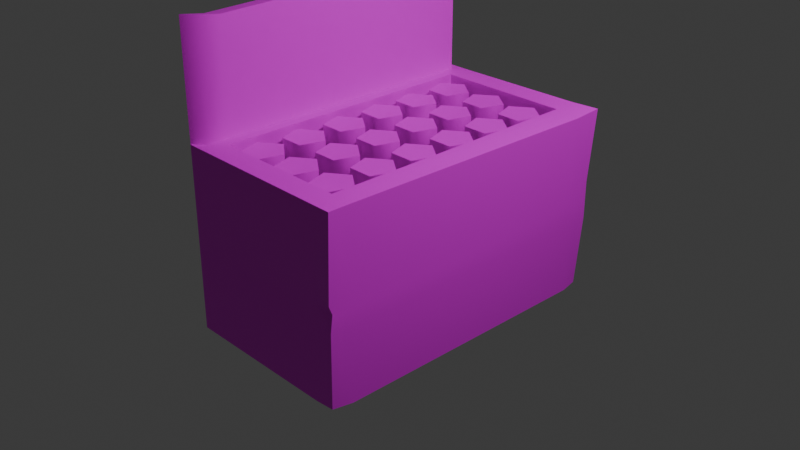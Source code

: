 # Source: Pistol_Ammo_Box.blend  (saved by Blender 4.1.24; exported with 4.5.12 LTS)
import bpy
from mathutils import Matrix  # noqa: F401  (used for matrix-valued properties, if any)

bpy.ops.wm.read_factory_settings(use_empty=True)
scene = bpy.context.scene
scene.name = 'Scene'

# ---- collections
col_collection = bpy.data.collections.new('Collection'); scene.collection.children.link(col_collection)

# ---- images (referenced by path relative to the original .blend; pixels are not part of the script)
import os
ASSET_DIR = os.environ.get("B2B_ASSET_DIR", "")  # directory of the original .blend (textures are referenced by path, not embedded)
HERE = os.path.dirname(os.path.abspath(__file__))  # packed textures are extracted next to this script under _unpacked/

def load_image(name, relpath, width, height, colorspace="sRGB"):
    """Load a texture the original file referenced (path relative to the .blend, or extracted next to this script)."""
    p = next((c for c in (os.path.join(HERE, relpath), os.path.join(ASSET_DIR, relpath)) if relpath and os.path.exists(c)), "")
    if p:
        img = bpy.data.images.load(p, check_existing=True)
        img.name = name
    else:  # same state as the original file: an image datablock whose file is absent (Cycles renders it pink)
        img = bpy.data.images.new(name, width, height)
        img.source = "FILE"
        img.filepath = "//" + (relpath or name)
    img.colorspace_settings.name = colorspace
    return img
img_pistol_bullet_box_png = load_image('Pistol Bullet Box.png', 'Pistol Bullet Box.png', 1024, 1024, 'sRGB')

# ---- materials (node trees are filled in below, after node groups)
mat_material = bpy.data.materials.new('Material')
mat_material.alpha_threshold = 0.0
mat_material.use_transparent_shadow = False
mat_material.roughness = 0.5
mat_material.line_color = (0.0, 0.0, 0.0, 1.0)

# ---- material node trees
mat_material.use_nodes = True; mat_material.node_tree.nodes.clear()
_N = mat_material.node_tree.nodes; _L = mat_material.node_tree.links
n0 = _N.new('ShaderNodeOutputMaterial'); n0.name = 'Material Output'; n0.location = (300, 300)
n1 = _N.new('ShaderNodeBsdfPrincipled'); n1.name = 'Principled BSDF'; n1.location = (10, 300)
n1.inputs[3].default_value = 1.45
n2 = _N.new('ShaderNodeTexImage'); n2.name = 'Image Texture'; n2.location = (-280, 280)
n2.image = img_pistol_bullet_box_png
_L.new(n1.outputs[0], n0.inputs[0])
_L.new(n2.outputs[0], n1.inputs[0])
n0.is_active_output = True

# ---- world
world_world = bpy.data.worlds.new('World'); scene.world = world_world
world_world.use_nodes = True; world_world.node_tree.nodes.clear()
_N = world_world.node_tree.nodes; _L = world_world.node_tree.links
n0 = _N.new('ShaderNodeOutputWorld'); n0.name = 'World Output'; n0.location = (300, 300)
n1 = _N.new('ShaderNodeBackground'); n1.name = 'Background'; n1.location = (10, 300)
n1.inputs[0].default_value = (0.05088, 0.05088, 0.05088, 1.0)
_L.new(n1.outputs[0], n0.inputs[0])
n0.is_active_output = True
world_world.color = (0.05088, 0.05088, 0.05088)
world_world.use_sun_shadow = False
world_world.sun_shadow_jitter_overblur = 0.0

# ---- cameras
cam_camera = bpy.data.cameras.new('Camera')
cam_camera.clip_end = 100.0
cam_camera.ortho_scale = 7.314

# ---- lights
light_light = bpy.data.lights.new('Light', 'POINT')
light_light.transmission_factor = 0.0
light_light.energy = 1000.0
light_light.shadow_soft_size = 0.1
light_light.shadow_maximum_resolution = 0.006
light_light.use_absolute_resolution = True

# ---- meshes
me_cube = bpy.data.meshes.new('Cube')
me_cube.from_pydata([(0.7445, 1.484, 1.0), (0.9544, 1.707, -1.0), (0.7445, -1.484, 1.0), (0.9525, -1.723, -1.0), (-0.7445, 1.484, 1.0), (-0.9631, 1.771, -1.0), (-0.7445, -1.484, 1.0), (-1.0, -1.739, -1.0), (1.0, -1.739, 1.0), (-1.0, -1.739, 1.0), (1.035, 1.783, 1.007), (-1.0, 1.739, 1.0), (0.7445, -1.484, 0.3784), (-0.7445, -1.484, 0.3784), (0.7445, 1.484, 0.3784), (-0.7445, 1.484, 0.3784), (0.8844, -1.634, 1.0), (-0.8844, -1.634, 1.0), (0.8897, 1.615, 0.991), (-0.8844, 1.634, 1.0), (-1.0, -1.739, 2.246), (-1.0, 1.739, 2.246), (-0.8844, -1.634, 2.246), (-0.8844, 1.634, 2.246), (1.0, 1.739, 0.2043), (1.0, 1.739, 0.0), (1.0, 1.739, -0.2107), (-1.0, -1.739, -0.2107), (-1.0, -1.739, 0.0), (-1.0, -1.739, 0.2043), (0.9837, -1.753, 0.09953), (0.9613, -1.697, -0.01227), (0.9943, -1.748, -0.1715), (-1.037, 1.734, 0.09391), (-0.961, 1.723, 0.000589), (-1.0, 1.739, -0.1676), (0.7529, 1.739, -1.0), (-0.7099, 1.739, -1.0), (0.7529, -1.739, 1.0), (-0.7099, -1.739, 1.0), (-0.7099, -1.739, -1.0), (0.7529, -1.739, -1.0), (-0.7099, 1.739, 1.0), (0.7417, 1.73, 1.016), (0.5605, -1.484, 1.0), (-0.5285, -1.484, 1.0), (-0.5285, 1.484, 1.0), (0.5605, 1.484, 1.0), (0.5605, -1.484, 0.3784), (-0.5285, -1.484, 0.3784), (-0.5285, 1.484, 0.3784), (0.5605, 1.484, 0.3784), (0.6659, 1.634, 1.0), (-0.6278, 1.634, 1.0), (-0.6278, -1.634, 1.0), (0.6659, -1.634, 1.0), (-0.7099, 1.739, -0.2107), (0.7529, 1.739, -0.2107), (-0.7099, 1.739, 0.0), (0.7529, 1.739, 0.0), (-0.7099, 1.739, 0.2043), (0.7529, 1.739, 0.2043), (0.7548, -1.732, -0.2072), (-0.7099, -1.739, -0.2107), (0.7631, -1.707, 0.01429), (-0.7099, -1.739, 0.0), (0.7529, -1.739, 0.2043), (-0.7099, -1.739, 0.2043), (-0.9658, 1.471, -1.0), (-1.0, -1.515, -1.0), (1.009, 1.498, 0.97), (1.0, -1.515, 1.0), (-1.0, -1.515, 1.0), (-1.0, 1.494, 1.0), (1.0, -1.515, -1.0), (1.0, 1.494, -1.0), (0.7445, 1.274, 1.0), (0.7445, -1.292, 1.0), (-0.7445, -1.292, 1.0), (-0.7445, 1.274, 1.0), (0.7445, 1.274, 0.3784), (0.7445, -1.292, 0.3784), (-0.7445, -1.292, 0.3784), (-0.7445, 1.274, 0.3784), (-0.8844, 1.403, 1.0), (-0.8844, -1.423, 1.0), (0.8844, -1.423, 1.0), (0.8844, 1.403, 1.0), (-0.9697, -1.497, 2.214), (-1.0, 1.494, 2.262), (-0.8844, 1.403, 2.262), (-0.8541, -1.405, 2.214), (1.0, 1.494, -0.2107), (0.9903, -1.518, -0.2174), (1.0, 1.494, 0.0), (1.0, -1.515, 0.0), (1.0, 1.494, 0.2043), (0.9643, -1.491, 0.2037), (-1.0, -1.515, -0.2107), (-1.0, 1.494, -0.2107), (-1.0, -1.515, 0.0), (-1.0, 1.494, 0.0), (-1.0, -1.515, 0.2043), (-1.0, 1.494, 0.2043), (0.5605, 1.274, 0.3784), (0.5605, -1.292, 0.3784), (-0.5285, 1.274, 0.3784), (-0.5285, -1.292, 0.3784), (-0.7099, 1.494, -1.0), (-0.7099, -1.515, -1.0), (0.7529, 1.494, -1.0), (0.7529, -1.515, -1.0), (-0.5019, 1.443, 0.3529), (-0.2882, 1.288, 0.3529), (-0.3698, 1.036, 0.3529), (-0.6339, 1.036, 0.3529), (-0.7155, 1.288, 0.3529), (-0.005709, 1.443, 0.3529), (0.2079, 1.288, 0.3529), (0.1263, 1.036, 0.3529), (-0.1377, 1.036, 0.3529), (-0.2193, 1.288, 0.3529), (0.4892, 1.443, 0.3529), (0.7029, 1.288, 0.3529), (0.6213, 1.036, 0.3529), (0.3572, 1.036, 0.3529), (0.2756, 1.288, 0.3529), (-0.5019, 0.9556, 0.3529), (-0.2882, 0.8004, 0.3529), (-0.3698, 0.5492, 0.3529), (-0.6339, 0.5492, 0.3529), (-0.7155, 0.8004, 0.3529), (-0.005709, 0.9556, 0.3529), (0.2079, 0.8004, 0.3529), (0.1263, 0.5492, 0.3529), (-0.1377, 0.5492, 0.3529), (-0.2193, 0.8004, 0.3529), (0.4892, 0.9556, 0.3529), (0.7029, 0.8004, 0.3529), (0.6213, 0.5492, 0.3529), (0.3572, 0.5492, 0.3529), (0.2756, 0.8004, 0.3529), (-0.5019, 0.4731, 0.3529), (-0.2882, 0.3179, 0.3529), (-0.3698, 0.06672, 0.3529), (-0.6339, 0.06672, 0.3529), (-0.7155, 0.3179, 0.3529), (-0.005709, 0.4731, 0.3529), (0.2079, 0.3179, 0.3529), (0.1263, 0.06672, 0.3529), (-0.1377, 0.06672, 0.3529), (-0.2193, 0.3179, 0.3529), (0.4892, 0.4731, 0.3529), (0.7029, 0.3179, 0.3529), (0.6213, 0.06672, 0.3529), (0.3572, 0.06672, 0.3529), (0.2756, 0.3179, 0.3529), (-0.5019, -0.02981, 0.3529), (-0.2882, -0.185, 0.3529), (-0.3698, -0.4362, 0.3529), (-0.6339, -0.4362, 0.3529), (-0.7155, -0.185, 0.3529), (-0.005709, -0.02981, 0.3529), (0.2079, -0.185, 0.3529), (0.1263, -0.4362, 0.3529), (-0.1377, -0.4362, 0.3529), (-0.2193, -0.185, 0.3529), (0.4892, -0.02981, 0.3529), (0.7029, -0.185, 0.3529), (0.6213, -0.4362, 0.3529), (0.3572, -0.4362, 0.3529), (0.2756, -0.185, 0.3529), (-0.5019, -0.5369, 0.3529), (-0.2882, -0.6921, 0.3529), (-0.3698, -0.9433, 0.3529), (-0.6339, -0.9433, 0.3529), (-0.7155, -0.6921, 0.3529), (-0.005709, -0.5369, 0.3529), (0.2079, -0.6921, 0.3529), (0.1263, -0.9433, 0.3529), (-0.1377, -0.9433, 0.3529), (-0.2193, -0.6921, 0.3529), (0.4892, -0.5369, 0.3529), (0.7029, -0.6921, 0.3529), (0.6213, -0.9433, 0.3529), (0.3572, -0.9433, 0.3529), (0.2756, -0.6921, 0.3529), (-0.5019, -1.031, 0.3529), (-0.2882, -1.186, 0.3529), (-0.3698, -1.437, 0.3529), (-0.6339, -1.437, 0.3529), (-0.7155, -1.186, 0.3529), (-0.005709, -1.031, 0.3529), (0.2079, -1.186, 0.3529), (0.1263, -1.437, 0.3529), (-0.1377, -1.437, 0.3529), (-0.2193, -1.186, 0.3529), (0.4892, -1.031, 0.3529), (0.7029, -1.186, 0.3529), (0.6213, -1.437, 0.3529), (0.3572, -1.437, 0.3529), (0.2756, -1.186, 0.3529), (-0.2882, 1.288, 0.9564), (-0.5019, 1.443, 0.9564), (-0.3698, 1.036, 0.9564), (-0.6339, 1.036, 0.9564), (-0.7155, 1.288, 0.9564), (0.2079, 1.288, 0.9564), (-0.005709, 1.443, 0.9564), (0.1263, 1.036, 0.9564), (-0.1377, 1.036, 0.9564), (-0.2193, 1.288, 0.9564), (0.7029, 1.288, 0.9564), (0.4892, 1.443, 0.9564), (0.6213, 1.036, 0.9564), (0.3572, 1.036, 0.9564), (0.2756, 1.288, 0.9564), (-0.2882, 0.8004, 0.9564), (-0.5019, 0.9556, 0.9564), (-0.3698, 0.5492, 0.9564), (-0.6339, 0.5492, 0.9564), (-0.7155, 0.8004, 0.9564), (0.2079, 0.8004, 0.9564), (-0.005709, 0.9556, 0.9564), (0.1263, 0.5492, 0.9564), (-0.1377, 0.5492, 0.9564), (-0.2193, 0.8004, 0.9564), (0.7029, 0.8004, 0.9564), (0.4892, 0.9556, 0.9564), (0.6213, 0.5492, 0.9564), (0.3572, 0.5492, 0.9564), (0.2756, 0.8004, 0.9564), (-0.2882, 0.3179, 0.9564), (-0.5019, 0.4731, 0.9564), (-0.3698, 0.06672, 0.9564), (-0.6339, 0.06672, 0.9564), (-0.7155, 0.3179, 0.9564), (0.2079, 0.3179, 0.9564), (-0.005709, 0.4731, 0.9564), (0.1263, 0.06672, 0.9564), (-0.1377, 0.06672, 0.9564), (-0.2193, 0.3179, 0.9564), (0.7029, 0.3179, 0.9564), (0.4892, 0.4731, 0.9564), (0.6213, 0.06672, 0.9564), (0.3572, 0.06672, 0.9564), (0.2756, 0.3179, 0.9564), (-0.2882, -0.185, 0.9564), (-0.5019, -0.02981, 0.9564), (-0.3698, -0.4362, 0.9564), (-0.6339, -0.4362, 0.9564), (-0.7155, -0.185, 0.9564), (0.2079, -0.185, 0.9564), (-0.005709, -0.02981, 0.9564), (0.1263, -0.4362, 0.9564), (-0.1377, -0.4362, 0.9564), (-0.2193, -0.185, 0.9564), (0.7029, -0.185, 0.9564), (0.4892, -0.02981, 0.9564), (0.6213, -0.4362, 0.9564), (0.3572, -0.4362, 0.9564), (0.2756, -0.185, 0.9564), (-0.2882, -0.6921, 0.9564), (-0.5019, -0.5369, 0.9564), (-0.3698, -0.9433, 0.9564), (-0.6339, -0.9433, 0.9564), (-0.7155, -0.6921, 0.9564), (0.2079, -0.6921, 0.9564), (-0.005709, -0.5369, 0.9564), (0.1263, -0.9433, 0.9564), (-0.1377, -0.9433, 0.9564), (-0.2193, -0.6921, 0.9564), (0.7029, -0.6921, 0.9564), (0.4892, -0.5369, 0.9564), (0.6213, -0.9433, 0.9564), (0.3572, -0.9433, 0.9564), (0.2756, -0.6921, 0.9564), (-0.2882, -1.186, 0.9564), (-0.5019, -1.031, 0.9564), (-0.3698, -1.437, 0.9564), (-0.6339, -1.437, 0.9564), (-0.7155, -1.186, 0.9564), (0.2079, -1.186, 0.9564), (-0.005709, -1.031, 0.9564), (0.1263, -1.437, 0.9564), (-0.1377, -1.437, 0.9564), (-0.2193, -1.186, 0.9564), (0.7029, -1.186, 0.9564), (0.4892, -1.031, 0.9564), (0.6213, -1.437, 0.9564), (0.3572, -1.437, 0.9564), (0.2756, -1.186, 0.9564), (-0.5019, 1.218, 0.9387), (-0.005709, 1.218, 0.9387), (0.4892, 1.218, 0.9387), (-0.5019, 0.731, 0.9387), (-0.005709, 0.731, 0.9387), (0.4892, 0.731, 0.9387), (-0.5019, 0.2485, 0.9387), (-0.005709, 0.2485, 0.9387), (0.4892, 0.2485, 0.9387), (-0.5019, -0.2544, 0.9387), (-0.005709, -0.2544, 0.9387), (0.4892, -0.2544, 0.9387), (-0.5019, -0.7615, 0.9387), (-0.005709, -0.7615, 0.9387), (0.4892, -0.7615, 0.9387), (-0.5019, -1.255, 0.9387), (-0.005709, -1.255, 0.9387), (0.4892, -1.255, 0.9387)], [], [(46, 4, 15, 50), (67, 39, 9, 29), (103, 73, 11, 33), (111, 74, 3, 41), (97, 71, 8, 30), (61, 43, 10, 24), (54, 17, 9, 39), (86, 16, 8, 71), (19, 11, 21, 23), (52, 18, 10, 43), (107, 82, 13, 49), (76, 0, 14, 80), (78, 6, 13, 82), (44, 2, 12, 48), (47, 0, 18, 52), (79, 4, 19, 84), (77, 2, 16, 86), (45, 6, 17, 54), (90, 23, 21, 89), (9, 17, 22, 20), (84, 19, 23, 90), (72, 9, 20, 88), (36, 57, 26, 1), (57, 59, 25, 26), (59, 61, 24, 25), (74, 93, 32, 3), (93, 95, 31, 32), (95, 97, 30, 31), (68, 99, 35, 5), (99, 101, 34, 35), (101, 103, 33, 34), (40, 63, 27, 7), (63, 65, 28, 27), (65, 67, 29, 28), (31, 30, 66, 64), (64, 66, 67, 65), (32, 31, 64, 62), (62, 64, 65, 63), (3, 32, 62, 41), (41, 62, 63, 40), (34, 33, 60, 58), (58, 60, 61, 59), (35, 34, 58, 56), (56, 58, 59, 57), (5, 35, 56, 37), (37, 56, 57, 36), (2, 44, 55, 16), (44, 45, 54, 55), (4, 46, 53, 19), (46, 47, 52, 53), (6, 45, 49, 13), (45, 44, 48, 49), (81, 105, 48, 12), (105, 107, 49, 48), (19, 53, 42, 11), (53, 52, 43, 42), (16, 55, 38, 8), (55, 54, 39, 38), (33, 11, 42, 60), (60, 42, 43, 61), (69, 109, 40, 7), (109, 111, 41, 40), (30, 8, 38, 66), (66, 38, 39, 67), (0, 47, 51, 14), (47, 46, 50, 51), (37, 36, 110, 108), (108, 110, 111, 109), (5, 37, 108, 68), (68, 108, 109, 69), (51, 50, 106, 104), (104, 106, 107, 105), (14, 51, 104, 80), (80, 104, 105, 81), (28, 29, 102, 100), (100, 102, 103, 101), (27, 28, 100, 98), (98, 100, 101, 99), (7, 27, 98, 69), (69, 98, 99, 68), (25, 24, 96, 94), (94, 96, 97, 95), (26, 25, 94, 92), (92, 94, 95, 93), (1, 26, 92, 75), (75, 92, 93, 74), (11, 73, 89, 21), (73, 72, 88, 89), (17, 85, 91, 22), (85, 84, 90, 91), (22, 91, 88, 20), (91, 90, 89, 88), (0, 76, 87, 18), (76, 77, 86, 87), (6, 78, 85, 17), (78, 79, 84, 85), (4, 79, 83, 15), (79, 78, 82, 83), (2, 77, 81, 12), (77, 76, 80, 81), (50, 15, 83, 106), (106, 83, 82, 107), (18, 87, 70, 10), (87, 86, 71, 70), (24, 10, 70, 96), (96, 70, 71, 97), (36, 1, 75, 110), (110, 75, 74, 111), (29, 9, 72, 102), (102, 72, 73, 103), (112, 203, 202, 113), (113, 202, 204, 114), (114, 204, 205, 115), (115, 205, 206, 116), (116, 206, 203, 112), (112, 113, 114, 115, 116), (117, 208, 207, 118), (118, 207, 209, 119), (119, 209, 210, 120), (120, 210, 211, 121), (121, 211, 208, 117), (117, 118, 119, 120, 121), (122, 213, 212, 123), (123, 212, 214, 124), (124, 214, 215, 125), (125, 215, 216, 126), (126, 216, 213, 122), (122, 123, 124, 125, 126), (127, 218, 217, 128), (128, 217, 219, 129), (129, 219, 220, 130), (130, 220, 221, 131), (131, 221, 218, 127), (127, 128, 129, 130, 131), (132, 223, 222, 133), (133, 222, 224, 134), (134, 224, 225, 135), (135, 225, 226, 136), (136, 226, 223, 132), (132, 133, 134, 135, 136), (137, 228, 227, 138), (138, 227, 229, 139), (139, 229, 230, 140), (140, 230, 231, 141), (141, 231, 228, 137), (137, 138, 139, 140, 141), (142, 233, 232, 143), (143, 232, 234, 144), (144, 234, 235, 145), (145, 235, 236, 146), (146, 236, 233, 142), (142, 143, 144, 145, 146), (147, 238, 237, 148), (148, 237, 239, 149), (149, 239, 240, 150), (150, 240, 241, 151), (151, 241, 238, 147), (147, 148, 149, 150, 151), (152, 243, 242, 153), (153, 242, 244, 154), (154, 244, 245, 155), (155, 245, 246, 156), (156, 246, 243, 152), (152, 153, 154, 155, 156), (157, 248, 247, 158), (158, 247, 249, 159), (159, 249, 250, 160), (160, 250, 251, 161), (161, 251, 248, 157), (157, 158, 159, 160, 161), (162, 253, 252, 163), (163, 252, 254, 164), (164, 254, 255, 165), (165, 255, 256, 166), (166, 256, 253, 162), (162, 163, 164, 165, 166), (167, 258, 257, 168), (168, 257, 259, 169), (169, 259, 260, 170), (170, 260, 261, 171), (171, 261, 258, 167), (167, 168, 169, 170, 171), (172, 263, 262, 173), (173, 262, 264, 174), (174, 264, 265, 175), (175, 265, 266, 176), (176, 266, 263, 172), (172, 173, 174, 175, 176), (177, 268, 267, 178), (178, 267, 269, 179), (179, 269, 270, 180), (180, 270, 271, 181), (181, 271, 268, 177), (177, 178, 179, 180, 181), (182, 273, 272, 183), (183, 272, 274, 184), (184, 274, 275, 185), (185, 275, 276, 186), (186, 276, 273, 182), (182, 183, 184, 185, 186), (187, 278, 277, 188), (188, 277, 279, 189), (189, 279, 280, 190), (190, 280, 281, 191), (191, 281, 278, 187), (187, 188, 189, 190, 191), (192, 283, 282, 193), (193, 282, 284, 194), (194, 284, 285, 195), (195, 285, 286, 196), (196, 286, 283, 192), (192, 193, 194, 195, 196), (197, 288, 287, 198), (198, 287, 289, 199), (199, 289, 290, 200), (200, 290, 291, 201), (201, 291, 288, 197), (197, 198, 199, 200, 201), (292, 202, 203), (292, 204, 202), (292, 205, 204), (292, 206, 205), (292, 203, 206), (293, 207, 208), (293, 209, 207), (293, 210, 209), (293, 211, 210), (293, 208, 211), (294, 212, 213), (294, 214, 212), (294, 215, 214), (294, 216, 215), (294, 213, 216), (295, 217, 218), (295, 219, 217), (295, 220, 219), (295, 221, 220), (295, 218, 221), (296, 222, 223), (296, 224, 222), (296, 225, 224), (296, 226, 225), (296, 223, 226), (297, 227, 228), (297, 229, 227), (297, 230, 229), (297, 231, 230), (297, 228, 231), (298, 232, 233), (298, 234, 232), (298, 235, 234), (298, 236, 235), (298, 233, 236), (299, 237, 238), (299, 239, 237), (299, 240, 239), (299, 241, 240), (299, 238, 241), (300, 242, 243), (300, 244, 242), (300, 245, 244), (300, 246, 245), (300, 243, 246), (301, 247, 248), (301, 249, 247), (301, 250, 249), (301, 251, 250), (301, 248, 251), (302, 252, 253), (302, 254, 252), (302, 255, 254), (302, 256, 255), (302, 253, 256), (303, 257, 258), (303, 259, 257), (303, 260, 259), (303, 261, 260), (303, 258, 261), (304, 262, 263), (304, 264, 262), (304, 265, 264), (304, 266, 265), (304, 263, 266), (305, 267, 268), (305, 269, 267), (305, 270, 269), (305, 271, 270), (305, 268, 271), (306, 272, 273), (306, 274, 272), (306, 275, 274), (306, 276, 275), (306, 273, 276), (307, 277, 278), (307, 279, 277), (307, 280, 279), (307, 281, 280), (307, 278, 281), (308, 282, 283), (308, 284, 282), (308, 285, 284), (308, 286, 285), (308, 283, 286), (309, 287, 288), (309, 289, 287), (309, 290, 289), (309, 291, 290), (309, 288, 291)])
me_cube.polygons.foreach_set('use_smooth', [True] * 308)
_k = set([(0, 14), (0, 47), (0, 76), (1, 26), (1, 36), (1, 75), (2, 12), (2, 44), (2, 77), (3, 32), (3, 41), (3, 74), (4, 15), (4, 46), (4, 79), (5, 35), (5, 37), (5, 68), (6, 13), (6, 45), (6, 78), (7, 27), (7, 40), (7, 69), (8, 30), (8, 38), (8, 71), (9, 17), (9, 20), (9, 29), (9, 39), (10, 24), (10, 43), (10, 70), (11, 19), (11, 21), (11, 33), (11, 42), (12, 48), (12, 81), (13, 49), (13, 82), (14, 51), (14, 80), (15, 50), (15, 83), (17, 85), (19, 23), (19, 84), (20, 22), (20, 88), (21, 23), (21, 89), (22, 91), (23, 90), (24, 25), (25, 26), (27, 28), (28, 29), (30, 31), (31, 32), (33, 34), (34, 35), (36, 37), (38, 39), (40, 41), (42, 43), (44, 45), (46, 47), (48, 49), (50, 51), (68, 69), (70, 71), (74, 75), (76, 77), (78, 79), (80, 81), (82, 83), (84, 85), (88, 89), (90, 91), (127, 128), (127, 131), (128, 129), (129, 130), (130, 131), (202, 203), (202, 204), (203, 206), (204, 205), (205, 206), (207, 208), (207, 209), (208, 211), (209, 210), (210, 211), (212, 213), (212, 214), (213, 216), (214, 215), (215, 216), (217, 218), (217, 219), (218, 221), (219, 220), (220, 221), (222, 223), (222, 224), (223, 226), (224, 225), (225, 226), (227, 228), (227, 229), (228, 231), (229, 230), (230, 231), (232, 233), (232, 234), (233, 236), (234, 235), (235, 236), (237, 238), (237, 239), (238, 241), (239, 240), (240, 241), (242, 243), (242, 244), (243, 246), (244, 245), (245, 246), (247, 248), (247, 249), (248, 251), (249, 250), (250, 251), (252, 253), (252, 254), (253, 256), (254, 255), (255, 256), (257, 258), (257, 259), (258, 261), (259, 260), (260, 261), (262, 263), (262, 264), (263, 266), (264, 265), (265, 266), (267, 268), (267, 269), (268, 271), (269, 270), (270, 271), (272, 273), (272, 274), (273, 276), (274, 275), (275, 276), (277, 278), (277, 279), (278, 281), (279, 280), (280, 281), (282, 283), (282, 284), (283, 286), (284, 285), (285, 286), (287, 288), (287, 289), (288, 291), (289, 290), (290, 291)])
me_cube.attributes.new('sharp_edge', 'BOOLEAN', 'EDGE').data.foreach_set('value', [ (min(e.vertices), max(e.vertices)) in _k for e in me_cube.edges])
_uv = me_cube.uv_layers.new(name='UVMap')
_uv.uv.foreach_set('vector', [0.9674, 0.05838, 0.9696, 0.05838, 0.9696, 0.05838, 0.9674, 0.05838, 0.06078, 0.4219, 0.06078, 0.592, -0.001244, 0.592, -0.001244, 0.4219, 0.7876, 0.5197, 0.865, 0.5183, 0.8653, 0.5421, 0.7779, 0.5434, 0.9574, 0.9692, 0.9852, 0.9689, 0.9801, 0.9924, 0.9577, 0.9944, 0.04774, 0.8113, 0.04774, 0.9903, 0.0006407, 0.9903, 0.0006407, 0.7712, 0.4081, 0.4228, 0.4081, 0.5864, 0.3553, 0.5858, 0.3553, 0.4228, 0.9683, 0.07633, 0.9709, 0.07633, 0.9722, 0.07707, 0.9692, 0.07707, 0.9533, 0.07512, 0.9533, 0.07633, 0.952, 0.07707, 0.952, 0.07577, 0.9709, 0.05764, 0.9722, 0.0569, 0.9722, 0.0569, 0.9709, 0.05764, 0.9555, 0.05764, 0.9533, 0.05764, 0.9514, 0.0569, 0.9544, 0.05689, 0.9674, 0.07448, 0.9696, 0.07448, 0.9696, 0.07559, 0.9674, 0.07559, 0.9546, 0.0596, 0.9546, 0.05838, 0.9546, 0.05838, 0.9546, 0.0596, 0.9696, 0.07448, 0.9696, 0.07559, 0.9696, 0.07559, 0.9696, 0.07448, 0.9564, 0.07559, 0.9546, 0.07559, 0.9546, 0.07559, 0.9564, 0.07559, 0.9564, 0.05838, 0.9546, 0.05838, 0.9533, 0.05764, 0.9555, 0.05764, 0.9696, 0.0596, 0.9696, 0.05838, 0.9709, 0.05764, 0.9709, 0.05896, 0.9546, 0.07448, 0.9546, 0.07559, 0.9533, 0.07633, 0.9533, 0.07512, 0.9674, 0.07559, 0.9696, 0.07559, 0.9709, 0.07633, 0.9683, 0.07633, 0.9709, 0.05896, 0.9709, 0.05764, 0.9722, 0.0569, 0.9722, 0.05832, 0.9722, 0.07707, 0.9709, 0.07633, 0.9709, 0.07633, 0.9722, 0.07707, 0.7176, 0.6282, 0.7717, 0.6282, 0.7718, 0.9206, 0.7176, 0.9243, 0.8645, 0.2269, 0.8645, 0.2052, 0.9849, 0.2049, 0.9818, 0.2285, 0.4081, 0.1652, 0.4081, 0.334, 0.3553, 0.334, 0.3553, 0.1639, 0.4081, 0.334, 0.4081, 0.3791, 0.3553, 0.3791, 0.3553, 0.334, 0.4081, 0.3791, 0.4081, 0.4228, 0.3553, 0.4228, 0.3553, 0.3791, 0.04774, 0.5648, 0.04774, 0.7372, 0.0006407, 0.7372, 0.0006407, 0.5648, 0.04774, 0.7372, 0.04774, 0.7775, 0.0006407, 0.7775, 0.0006407, 0.7372, 0.04774, 0.7775, 0.04774, 0.8113, 0.0006407, 0.7712, 0.0006407, 0.7775, 0.6707, 0.5157, 0.7469, 0.5196, 0.75, 0.5432, 0.6701, 0.5445, 0.7469, 0.5196, 0.7676, 0.5202, 0.7664, 0.5429, 0.75, 0.5432, 0.7676, 0.5202, 0.7876, 0.5197, 0.7779, 0.5434, 0.7664, 0.5429, 0.06078, 0.1644, 0.06078, 0.3332, -0.001244, 0.3332, -0.001244, 0.1644, 0.06078, 0.3332, 0.06078, 0.3782, -0.001244, 0.3782, -0.001244, 0.3332, 0.06078, 0.3782, 0.06078, 0.4219, -0.001244, 0.4219, -0.001244, 0.3782, 0.4263, 0.3782, 0.4263, 0.3841, 0.3735, 0.407, 0.3735, 0.3782, 0.3735, 0.3782, 0.3735, 0.407, 0.06078, 0.4219, 0.06078, 0.3782, 0.4263, 0.3332, 0.4263, 0.3782, 0.3735, 0.3782, 0.3735, 0.3332, 0.3735, 0.3332, 0.3735, 0.3782, 0.06078, 0.3782, 0.06078, 0.3332, 0.4263, 0.1644, 0.4263, 0.3332, 0.3735, 0.3332, 0.3735, 0.1644, 0.3735, 0.1644, 0.3735, 0.3332, 0.06078, 0.3332, 0.06078, 0.1644, 0.7831, 0.3791, 0.7831, 0.4228, 0.721, 0.4228, 0.721, 0.3791, 0.721, 0.3791, 0.721, 0.4228, 0.4081, 0.4228, 0.4081, 0.3791, 0.7831, 0.334, 0.7831, 0.3791, 0.721, 0.3791, 0.721, 0.334, 0.721, 0.334, 0.721, 0.3791, 0.4081, 0.3791, 0.4081, 0.334, 0.7831, 0.1652, 0.7831, 0.334, 0.721, 0.334, 0.721, 0.1652, 0.721, 0.1652, 0.721, 0.334, 0.4081, 0.334, 0.4081, 0.1652, 0.9546, 0.07559, 0.9564, 0.07559, 0.9555, 0.07633, 0.9533, 0.07633, 0.9564, 0.07559, 0.9674, 0.07559, 0.9683, 0.07633, 0.9555, 0.07633, 0.9696, 0.05838, 0.9674, 0.05838, 0.9683, 0.05764, 0.9709, 0.05764, 0.9674, 0.05838, 0.9564, 0.05838, 0.9555, 0.05764, 0.9683, 0.05764, 0.9696, 0.07559, 0.9674, 0.07559, 0.9674, 0.07559, 0.9696, 0.07559, 0.9674, 0.07559, 0.9564, 0.07559, 0.9564, 0.07559, 0.9674, 0.07559, 0.9546, 0.07448, 0.9564, 0.07448, 0.9564, 0.07559, 0.9546, 0.07559, 0.9564, 0.07448, 0.9674, 0.07448, 0.9674, 0.07559, 0.9564, 0.07559, 0.9709, 0.05764, 0.9683, 0.05764, 0.9692, 0.0569, 0.9722, 0.0569, 0.9683, 0.05764, 0.9555, 0.05764, 0.9544, 0.05689, 0.9692, 0.0569, 0.9533, 0.07633, 0.9555, 0.07633, 0.9545, 0.07707, 0.952, 0.07707, 0.9555, 0.07633, 0.9683, 0.07633, 0.9692, 0.07707, 0.9545, 0.07707, 0.7831, 0.4228, 0.7831, 0.593, 0.721, 0.593, 0.721, 0.4228, 0.721, 0.4228, 0.721, 0.593, 0.4081, 0.5864, 0.4081, 0.4228, 0.7607, 0.9714, 0.7932, 0.971, 0.7935, 0.9962, 0.7609, 0.9966, 0.7932, 0.971, 0.9574, 0.9692, 0.9577, 0.9944, 0.7935, 0.9962, 0.4263, 0.3841, 0.4263, 0.5858, 0.3735, 0.592, 0.3735, 0.407, 0.3735, 0.407, 0.3735, 0.592, 0.06078, 0.592, 0.06078, 0.4219, 0.9546, 0.05838, 0.9564, 0.05838, 0.9564, 0.05838, 0.9546, 0.05838, 0.9564, 0.05838, 0.9674, 0.05838, 0.9674, 0.05838, 0.9564, 0.05838, 0.7891, 0.6058, 0.9533, 0.6039, 0.9536, 0.6315, 0.7894, 0.6333, 0.7894, 0.6333, 0.9536, 0.6315, 0.9574, 0.9692, 0.7932, 0.971, 0.7607, 0.6025, 0.7891, 0.6058, 0.7894, 0.6333, 0.7607, 0.6362, 0.7607, 0.6362, 0.7894, 0.6333, 0.7932, 0.971, 0.7607, 0.9714, 0.9564, 0.05838, 0.9674, 0.05838, 0.9674, 0.0596, 0.9564, 0.0596, 0.9564, 0.0596, 0.9674, 0.0596, 0.9674, 0.07448, 0.9564, 0.07448, 0.9546, 0.05838, 0.9564, 0.05838, 0.9564, 0.0596, 0.9546, 0.0596, 0.9546, 0.0596, 0.9564, 0.0596, 0.9564, 0.07448, 0.9546, 0.07448, 0.7681, 0.2052, 0.7877, 0.2052, 0.7877, 0.2268, 0.7681, 0.2268, 0.7681, 0.2268, 0.7877, 0.2268, 0.7876, 0.5197, 0.7676, 0.5202, 0.7477, 0.2051, 0.7681, 0.2052, 0.7681, 0.2268, 0.7477, 0.2268, 0.7477, 0.2268, 0.7681, 0.2268, 0.7676, 0.5202, 0.7469, 0.5196, 0.6714, 0.2049, 0.7477, 0.2051, 0.7477, 0.2268, 0.6713, 0.2266, 0.6713, 0.2266, 0.7477, 0.2268, 0.7469, 0.5196, 0.6707, 0.5157, 0.7431, 0.7775, 0.7431, 0.8113, 0.6898, 0.8113, 0.6898, 0.7775, 0.6898, 0.7775, 0.6898, 0.8113, 0.04774, 0.8113, 0.04774, 0.7775, 0.7431, 0.7372, 0.7431, 0.7775, 0.6898, 0.7775, 0.6898, 0.7372, 0.6898, 0.7372, 0.6898, 0.7775, 0.04774, 0.7775, 0.04774, 0.7372, 0.7431, 0.5648, 0.7431, 0.7372, 0.6898, 0.7372, 0.6898, 0.5648, 0.6898, 0.5648, 0.6898, 0.7372, 0.04774, 0.7372, 0.04774, 0.5648, 0.8653, 0.5421, 0.865, 0.5183, 0.9871, 0.5175, 0.9857, 0.5412, 0.865, 0.5183, 0.8645, 0.2269, 0.9818, 0.2285, 0.9871, 0.5175, 0.00493, 0.6282, 0.05442, 0.6282, 0.05858, 0.9131, 0.004445, 0.9206, 0.05442, 0.6282, 0.7176, 0.6282, 0.7176, 0.9243, 0.05858, 0.9131, 0.9709, 0.07633, 0.9709, 0.07512, 0.9722, 0.07577, 0.9722, 0.07707, 0.9709, 0.07512, 0.9709, 0.05896, 0.9722, 0.05832, 0.9722, 0.07577, 0.9546, 0.05838, 0.9546, 0.0596, 0.9533, 0.05896, 0.9533, 0.05764, 0.9546, 0.0596, 0.9546, 0.07448, 0.9533, 0.07512, 0.9533, 0.05896, 0.9696, 0.07559, 0.9696, 0.07448, 0.9709, 0.07512, 0.9709, 0.07633, 0.9696, 0.07448, 0.9696, 0.0596, 0.9709, 0.05896, 0.9709, 0.07512, 0.9696, 0.05838, 0.9696, 0.0596, 0.9696, 0.0596, 0.9696, 0.05838, 0.9696, 0.0596, 0.9696, 0.07448, 0.9696, 0.07448, 0.9696, 0.0596, 0.9546, 0.07559, 0.9546, 0.07448, 0.9546, 0.07448, 0.9546, 0.07559, 0.9546, 0.07448, 0.9546, 0.0596, 0.9546, 0.0596, 0.9546, 0.07448, 0.9674, 0.05838, 0.9696, 0.05838, 0.9696, 0.0596, 0.9674, 0.0596, 0.9674, 0.0596, 0.9696, 0.0596, 0.9696, 0.07448, 0.9674, 0.07448, 0.9533, 0.05764, 0.9533, 0.05896, 0.952, 0.05832, 0.9514, 0.0569, 0.9533, 0.05896, 0.9533, 0.07512, 0.952, 0.07577, 0.952, 0.05832, 0.7431, 0.8113, 0.7431, 0.9903, 0.6898, 0.9903, 0.6898, 0.8113, 0.6898, 0.8113, 0.6898, 0.9903, 0.04774, 0.9903, 0.04774, 0.8113, 0.9533, 0.6039, 0.976, 0.6072, 0.9814, 0.6312, 0.9536, 0.6315, 0.9536, 0.6315, 0.9814, 0.6312, 0.9852, 0.9689, 0.9574, 0.9692, 0.7877, 0.2052, 0.8645, 0.2052, 0.8645, 0.2269, 0.7877, 0.2268, 0.7877, 0.2268, 0.8645, 0.2269, 0.865, 0.5183, 0.7876, 0.5197, 0.009691, 0.00601, 0.009691, 0.008026, 0.008885, 0.008026, 0.008885, 0.00601, 0.008885, 0.00601, 0.008885, 0.008026, 0.008078, 0.008026, 0.008078, 0.00601, 0.008078, 0.00601, 0.008078, 0.008026, 0.007272, 0.008026, 0.007272, 0.00601, 0.007272, 0.00601, 0.007272, 0.008026, 0.006465, 0.008026, 0.006465, 0.00601, 0.006465, 0.00601, 0.006465, 0.008026, 0.005658, 0.008026, 0.005658, 0.00601, 0.008683, 0.005969, 0.009604, 0.0053, 0.009252, 0.004218, 0.008114, 0.004218, 0.007763, 0.0053, 0.009691, 0.00601, 0.009691, 0.008026, 0.008885, 0.008026, 0.008885, 0.00601, 0.008885, 0.00601, 0.008885, 0.008026, 0.008078, 0.008026, 0.008078, 0.00601, 0.008078, 0.00601, 0.008078, 0.008026, 0.007272, 0.008026, 0.007272, 0.00601, 0.007272, 0.00601, 0.007272, 0.008026, 0.006465, 0.008026, 0.006465, 0.00601, 0.006465, 0.00601, 0.006465, 0.008026, 0.005658, 0.008026, 0.005658, 0.00601, 0.008683, 0.005969, 0.009604, 0.0053, 0.009252, 0.004218, 0.008114, 0.004218, 0.007763, 0.0053, 0.009691, 0.00601, 0.009691, 0.008026, 0.008885, 0.008026, 0.008885, 0.00601, 0.008885, 0.00601, 0.008885, 0.008026, 0.008078, 0.008026, 0.008078, 0.00601, 0.008078, 0.00601, 0.008078, 0.008026, 0.007272, 0.008026, 0.007272, 0.00601, 0.007272, 0.00601, 0.007272, 0.008026, 0.006465, 0.008026, 0.006465, 0.00601, 0.006465, 0.00601, 0.006465, 0.008026, 0.005658, 0.008026, 0.005658, 0.00601, 0.008683, 0.005969, 0.009604, 0.0053, 0.009252, 0.004218, 0.008114, 0.004218, 0.007763, 0.0053, 0.009691, 0.00601, 0.009691, 0.008026, 0.008885, 0.008026, 0.008885, 0.00601, 0.008885, 0.00601, 0.008885, 0.008026, 0.008078, 0.008026, 0.008078, 0.00601, 0.008078, 0.00601, 0.008078, 0.008026, 0.007272, 0.008026, 0.007272, 0.00601, 0.007272, 0.00601, 0.007272, 0.008026, 0.006465, 0.008026, 0.006465, 0.00601, 0.006465, 0.00601, 0.006465, 0.008026, 0.005658, 0.008026, 0.005658, 0.00601, 0.008683, 0.005969, 0.009604, 0.0053, 0.009252, 0.004218, 0.008114, 0.004218, 0.007763, 0.0053, 0.009691, 0.00601, 0.009691, 0.008026, 0.008885, 0.008026, 0.008885, 0.00601, 0.008885, 0.00601, 0.008885, 0.008026, 0.008078, 0.008026, 0.008078, 0.00601, 0.008078, 0.00601, 0.008078, 0.008026, 0.007272, 0.008026, 0.007272, 0.00601, 0.007272, 0.00601, 0.007272, 0.008026, 0.006465, 0.008026, 0.006465, 0.00601, 0.006465, 0.00601, 0.006465, 0.008026, 0.005658, 0.008026, 0.005658, 0.00601, 0.008683, 0.005969, 0.009604, 0.0053, 0.009252, 0.004218, 0.008114, 0.004218, 0.007763, 0.0053, 0.009691, 0.00601, 0.009691, 0.008026, 0.008885, 0.008026, 0.008885, 0.00601, 0.008885, 0.00601, 0.008885, 0.008026, 0.008078, 0.008026, 0.008078, 0.00601, 0.008078, 0.00601, 0.008078, 0.008026, 0.007272, 0.008026, 0.007272, 0.00601, 0.007272, 0.00601, 0.007272, 0.008026, 0.006465, 0.008026, 0.006465, 0.00601, 0.006465, 0.00601, 0.006465, 0.008026, 0.005658, 0.008026, 0.005658, 0.00601, 0.008683, 0.005969, 0.009604, 0.0053, 0.009252, 0.004218, 0.008114, 0.004218, 0.007763, 0.0053, 0.009691, 0.00601, 0.009691, 0.008026, 0.008885, 0.008026, 0.008885, 0.00601, 0.008885, 0.00601, 0.008885, 0.008026, 0.008078, 0.008026, 0.008078, 0.00601, 0.008078, 0.00601, 0.008078, 0.008026, 0.007272, 0.008026, 0.007272, 0.00601, 0.007272, 0.00601, 0.007272, 0.008026, 0.006465, 0.008026, 0.006465, 0.00601, 0.006465, 0.00601, 0.006465, 0.008026, 0.005658, 0.008026, 0.005658, 0.00601, 0.008683, 0.005969, 0.009604, 0.0053, 0.009252, 0.004218, 0.008114, 0.004218, 0.007763, 0.0053, 0.009691, 0.00601, 0.009691, 0.008026, 0.008885, 0.008026, 0.008885, 0.00601, 0.008885, 0.00601, 0.008885, 0.008026, 0.008078, 0.008026, 0.008078, 0.00601, 0.008078, 0.00601, 0.008078, 0.008026, 0.007272, 0.008026, 0.007272, 0.00601, 0.007272, 0.00601, 0.007272, 0.008026, 0.006465, 0.008026, 0.006465, 0.00601, 0.006465, 0.00601, 0.006465, 0.008026, 0.005658, 0.008026, 0.005658, 0.00601, 0.008683, 0.005969, 0.009604, 0.0053, 0.009252, 0.004218, 0.008114, 0.004218, 0.007763, 0.0053, 0.009691, 0.00601, 0.009691, 0.008026, 0.008885, 0.008026, 0.008885, 0.00601, 0.008885, 0.00601, 0.008885, 0.008026, 0.008078, 0.008026, 0.008078, 0.00601, 0.008078, 0.00601, 0.008078, 0.008026, 0.007272, 0.008026, 0.007272, 0.00601, 0.007272, 0.00601, 0.007272, 0.008026, 0.006465, 0.008026, 0.006465, 0.00601, 0.006465, 0.00601, 0.006465, 0.008026, 0.005658, 0.008026, 0.005658, 0.00601, 0.008683, 0.005969, 0.009604, 0.0053, 0.009252, 0.004218, 0.008114, 0.004218, 0.007763, 0.0053, 0.009691, 0.00601, 0.009691, 0.008026, 0.008885, 0.008026, 0.008885, 0.00601, 0.008885, 0.00601, 0.008885, 0.008026, 0.008078, 0.008026, 0.008078, 0.00601, 0.008078, 0.00601, 0.008078, 0.008026, 0.007272, 0.008026, 0.007272, 0.00601, 0.007272, 0.00601, 0.007272, 0.008026, 0.006465, 0.008026, 0.006465, 0.00601, 0.006465, 0.00601, 0.006465, 0.008026, 0.005658, 0.008026, 0.005658, 0.00601, 0.008683, 0.005969, 0.009604, 0.0053, 0.009252, 0.004218, 0.008114, 0.004218, 0.007763, 0.0053, 0.009691, 0.00601, 0.009691, 0.008026, 0.008885, 0.008026, 0.008885, 0.00601, 0.008885, 0.00601, 0.008885, 0.008026, 0.008078, 0.008026, 0.008078, 0.00601, 0.008078, 0.00601, 0.008078, 0.008026, 0.007272, 0.008026, 0.007272, 0.00601, 0.007272, 0.00601, 0.007272, 0.008026, 0.006465, 0.008026, 0.006465, 0.00601, 0.006465, 0.00601, 0.006465, 0.008026, 0.005658, 0.008026, 0.005658, 0.00601, 0.008683, 0.005969, 0.009604, 0.0053, 0.009252, 0.004218, 0.008114, 0.004218, 0.007763, 0.0053, 0.009691, 0.00601, 0.009691, 0.008026, 0.008885, 0.008026, 0.008885, 0.00601, 0.008885, 0.00601, 0.008885, 0.008026, 0.008078, 0.008026, 0.008078, 0.00601, 0.008078, 0.00601, 0.008078, 0.008026, 0.007272, 0.008026, 0.007272, 0.00601, 0.007272, 0.00601, 0.007272, 0.008026, 0.006465, 0.008026, 0.006465, 0.00601, 0.006465, 0.00601, 0.006465, 0.008026, 0.005658, 0.008026, 0.005658, 0.00601, 0.008683, 0.005969, 0.009604, 0.0053, 0.009252, 0.004218, 0.008114, 0.004218, 0.007763, 0.0053, 0.009691, 0.00601, 0.009691, 0.008026, 0.008885, 0.008026, 0.008885, 0.00601, 0.008885, 0.00601, 0.008885, 0.008026, 0.008078, 0.008026, 0.008078, 0.00601, 0.008078, 0.00601, 0.008078, 0.008026, 0.007272, 0.008026, 0.007272, 0.00601, 0.007272, 0.00601, 0.007272, 0.008026, 0.006465, 0.008026, 0.006465, 0.00601, 0.006465, 0.00601, 0.006465, 0.008026, 0.005658, 0.008026, 0.005658, 0.00601, 0.008683, 0.005969, 0.009604, 0.0053, 0.009252, 0.004218, 0.008114, 0.004218, 0.007763, 0.0053, 0.009691, 0.00601, 0.009691, 0.008026, 0.008885, 0.008026, 0.008885, 0.00601, 0.008885, 0.00601, 0.008885, 0.008026, 0.008078, 0.008026, 0.008078, 0.00601, 0.008078, 0.00601, 0.008078, 0.008026, 0.007272, 0.008026, 0.007272, 0.00601, 0.007272, 0.00601, 0.007272, 0.008026, 0.006465, 0.008026, 0.006465, 0.00601, 0.006465, 0.00601, 0.006465, 0.008026, 0.005658, 0.008026, 0.005658, 0.00601, 0.008683, 0.005969, 0.009604, 0.0053, 0.009252, 0.004218, 0.008114, 0.004218, 0.007763, 0.0053, 0.009691, 0.00601, 0.009691, 0.008026, 0.008885, 0.008026, 0.008885, 0.00601, 0.008885, 0.00601, 0.008885, 0.008026, 0.008078, 0.008026, 0.008078, 0.00601, 0.008078, 0.00601, 0.008078, 0.008026, 0.007272, 0.008026, 0.007272, 0.00601, 0.007272, 0.00601, 0.007272, 0.008026, 0.006465, 0.008026, 0.006465, 0.00601, 0.006465, 0.00601, 0.006465, 0.008026, 0.005658, 0.008026, 0.005658, 0.00601, 0.008683, 0.005969, 0.009604, 0.0053, 0.009252, 0.004218, 0.008114, 0.004218, 0.007763, 0.0053, 0.009691, 0.00601, 0.009691, 0.008026, 0.008885, 0.008026, 0.008885, 0.00601, 0.008885, 0.00601, 0.008885, 0.008026, 0.008078, 0.008026, 0.008078, 0.00601, 0.008078, 0.00601, 0.008078, 0.008026, 0.007272, 0.008026, 0.007272, 0.00601, 0.007272, 0.00601, 0.007272, 0.008026, 0.006465, 0.008026, 0.006465, 0.00601, 0.006465, 0.00601, 0.006465, 0.008026, 0.005658, 0.008026, 0.005658, 0.00601, 0.008683, 0.005969, 0.009604, 0.0053, 0.009252, 0.004218, 0.008114, 0.004218, 0.007763, 0.0053, 0.009691, 0.00601, 0.009691, 0.008026, 0.008885, 0.008026, 0.008885, 0.00601, 0.008885, 0.00601, 0.008885, 0.008026, 0.008078, 0.008026, 0.008078, 0.00601, 0.008078, 0.00601, 0.008078, 0.008026, 0.007272, 0.008026, 0.007272, 0.00601, 0.007272, 0.00601, 0.007272, 0.008026, 0.006465, 0.008026, 0.006465, 0.00601, 0.006465, 0.00601, 0.006465, 0.008026, 0.005658, 0.008026, 0.005658, 0.00601, 0.008683, 0.005969, 0.009604, 0.0053, 0.009252, 0.004218, 0.008114, 0.004218, 0.007763, 0.0053, 0.009691, 0.00601, 0.009691, 0.008026, 0.008885, 0.008026, 0.008885, 0.00601, 0.008885, 0.00601, 0.008885, 0.008026, 0.008078, 0.008026, 0.008078, 0.00601, 0.008078, 0.00601, 0.008078, 0.008026, 0.007272, 0.008026, 0.007272, 0.00601, 0.007272, 0.00601, 0.007272, 0.008026, 0.006465, 0.008026, 0.006465, 0.00601, 0.006465, 0.00601, 0.006465, 0.008026, 0.005658, 0.008026, 0.005658, 0.00601, 0.008683, 0.005969, 0.009604, 0.0053, 0.009252, 0.004218, 0.008114, 0.004218, 0.007763, 0.0053, 0.02546, 0.02725, 0.03359, 0.05229, 0.004154, 0.04272, 0.02546, 0.02725, 0.05179, 0.02725, 0.03359, 0.05229, 0.02546, 0.02725, 0.03359, 0.002207, 0.05179, 0.02725, 0.02546, 0.02725, 0.004154, 0.01177, 0.03359, 0.002207, 0.02546, 0.02725, 0.004154, 0.04272, 0.004154, 0.01177, 0.02555, 0.02727, 0.03369, 0.002229, 0.05188, 0.02727, 0.02555, 0.02727, 0.004248, 0.01179, 0.03369, 0.002229, 0.02555, 0.02727, 0.004248, 0.04275, 0.004248, 0.01179, 0.02555, 0.02727, 0.03369, 0.05231, 0.004248, 0.04275, 0.02555, 0.02727, 0.05188, 0.02727, 0.03369, 0.05231, 0.02518, 0.02585, 0.03331, 0.0008059, 0.05151, 0.02585, 0.02518, 0.02585, 0.003874, 0.01037, 0.03331, 0.0008059, 0.02518, 0.02585, 0.003874, 0.04132, 0.003874, 0.01037, 0.02518, 0.02585, 0.03331, 0.05089, 0.003874, 0.04132, 0.02518, 0.02585, 0.05151, 0.02585, 0.03331, 0.05089, 0.02536, 0.02648, 0.05169, 0.02648, 0.0335, 0.05152, 0.02536, 0.02648, 0.0335, 0.001436, 0.05169, 0.02648, 0.02536, 0.02648, 0.004061, 0.011, 0.0335, 0.001436, 0.02536, 0.02648, 0.004061, 0.04195, 0.004061, 0.011, 0.02536, 0.02648, 0.0335, 0.05152, 0.004061, 0.04195, 0.0263, 0.02585, 0.05263, 0.02585, 0.03443, 0.05089, 0.0263, 0.02585, 0.03443, 0.0008059, 0.05263, 0.02585, 0.0263, 0.02585, 0.004995, 0.01037, 0.03443, 0.0008059, 0.0263, 0.02585, 0.004995, 0.04132, 0.004995, 0.01037, 0.0263, 0.02585, 0.03443, 0.05089, 0.004995, 0.04132, 0.02504, 0.0267, 0.05136, 0.02634, 0.03352, 0.05163, 0.02504, 0.0267, 0.03283, 0.001547, 0.05136, 0.02634, 0.02504, 0.0267, 0.003522, 0.01152, 0.03283, 0.001547, 0.02504, 0.0267, 0.003949, 0.04247, 0.003522, 0.01152, 0.02504, 0.0267, 0.03352, 0.05163, 0.003949, 0.04247, 0.02564, 0.02694, 0.05197, 0.02694, 0.03378, 0.05199, 0.02564, 0.02694, 0.03378, 0.001903, 0.05197, 0.02694, 0.02564, 0.02694, 0.004341, 0.01147, 0.03378, 0.001903, 0.02564, 0.02694, 0.004341, 0.04242, 0.004341, 0.01147, 0.02564, 0.02694, 0.03378, 0.05199, 0.004341, 0.04242, 0.02546, 0.0268, 0.05179, 0.0268, 0.03359, 0.05185, 0.02546, 0.0268, 0.03359, 0.001762, 0.05179, 0.0268, 0.02546, 0.0268, 0.004154, 0.01133, 0.03359, 0.001762, 0.02546, 0.0268, 0.004154, 0.04228, 0.004154, 0.01133, 0.02546, 0.0268, 0.03359, 0.05185, 0.004154, 0.04228, 0.02554, 0.02612, 0.05187, 0.02644, 0.03338, 0.05126, 0.02554, 0.02612, 0.03398, 0.001179, 0.05187, 0.02644, 0.02554, 0.02612, 0.004426, 0.01039, 0.03398, 0.001179, 0.02554, 0.02612, 0.004054, 0.04134, 0.004426, 0.01039, 0.02554, 0.02612, 0.03338, 0.05126, 0.004054, 0.04134, 0.0249, 0.0254, 0.05123, 0.0254, 0.03303, 0.05045, 0.0249, 0.0254, 0.03303, 0.0003619, 0.05123, 0.0254, 0.0249, 0.0254, 0.003594, 0.009927, 0.03303, 0.0003619, 0.0249, 0.0254, 0.003594, 0.04088, 0.003594, 0.009927, 0.0249, 0.0254, 0.03303, 0.05045, 0.003594, 0.04088, 0.02574, 0.02664, 0.05207, 0.02664, 0.03387, 0.05168, 0.02574, 0.02664, 0.03387, 0.001599, 0.05207, 0.02664, 0.02574, 0.02664, 0.004434, 0.01116, 0.03387, 0.001599, 0.02574, 0.02664, 0.004434, 0.04212, 0.004434, 0.01116, 0.02574, 0.02664, 0.03387, 0.05168, 0.004434, 0.04212, 0.02508, 0.02619, 0.0514, 0.02675, 0.03268, 0.0514, 0.02508, 0.02619, 0.03374, 0.00133, 0.0514, 0.02675, 0.02508, 0.02619, 0.004108, 0.01027, 0.03374, 0.00133, 0.02508, 0.02619, 0.003453, 0.04122, 0.004108, 0.01027, 0.02508, 0.02619, 0.03268, 0.0514, 0.003453, 0.04122, 0.02536, 0.02617, 0.05169, 0.02617, 0.0335, 0.05122, 0.02536, 0.02617, 0.0335, 0.001132, 0.05169, 0.02617, 0.02536, 0.02617, 0.004061, 0.0107, 0.0335, 0.001132, 0.02536, 0.02617, 0.004061, 0.04165, 0.004061, 0.0107, 0.02536, 0.02617, 0.0335, 0.05122, 0.004061, 0.04165, 0.02546, 0.02664, 0.05179, 0.02664, 0.03359, 0.05168, 0.02546, 0.02664, 0.03359, 0.001599, 0.05179, 0.02664, 0.02546, 0.02664, 0.004154, 0.01116, 0.03359, 0.001599, 0.02546, 0.02664, 0.004154, 0.04212, 0.004154, 0.01116, 0.02546, 0.02664, 0.03359, 0.05168, 0.004154, 0.04212, 0.02537, 0.02646, 0.0517, 0.02717, 0.03283, 0.05171, 0.02537, 0.02646, 0.03418, 0.001643, 0.0517, 0.02717, 0.02537, 0.02646, 0.004498, 0.01041, 0.03418, 0.001643, 0.02537, 0.02646, 0.003664, 0.04135, 0.004498, 0.01041, 0.02537, 0.02646, 0.03283, 0.05171, 0.003664, 0.04135, 0.02555, 0.02617, 0.03369, 0.001132, 0.05188, 0.02617, 0.02555, 0.02617, 0.004248, 0.0107, 0.03369, 0.001132, 0.02555, 0.02617, 0.004248, 0.04165, 0.004248, 0.0107, 0.02555, 0.02617, 0.03369, 0.05122, 0.004248, 0.04165, 0.02555, 0.02617, 0.05188, 0.02617, 0.03369, 0.05122, 0.02527, 0.0268, 0.0516, 0.0268, 0.03341, 0.05185, 0.02527, 0.0268, 0.03341, 0.001762, 0.0516, 0.0268, 0.02527, 0.0268, 0.003967, 0.01133, 0.03341, 0.001762, 0.02527, 0.0268, 0.003968, 0.04228, 0.003967, 0.01133, 0.02527, 0.0268, 0.03341, 0.05185, 0.003968, 0.04228, 0.02574, 0.02772, 0.03387, 0.002673, 0.05207, 0.02772, 0.02574, 0.02772, 0.004434, 0.01224, 0.03387, 0.002673, 0.02574, 0.02772, 0.004434, 0.04319, 0.004434, 0.01224, 0.02574, 0.02772, 0.03387, 0.05276, 0.004434, 0.04319, 0.02574, 0.02772, 0.05207, 0.02772, 0.03387, 0.05276])
me_cube.materials.append(mat_material)
me_cube.use_mirror_vertex_groups = False
me_cube.update()

# ---- objects
ob_cube = bpy.data.objects.new('Cube', me_cube)
ob_light = bpy.data.objects.new('Light', light_light)
ob_camera = bpy.data.objects.new('Camera', cam_camera)

# ---- transforms, parenting, visibility, modifiers, constraints
ob_cube.location = (0.0, 0.0, 0.0)
ob_cube.lock_rotations_4d = False
ob_cube.empty_display_type = 'ARROWS'
ob_cube.lineart.crease_threshold = 0.0
ob_light.location = (4.076, 1.005, 5.904)
ob_light.rotation_euler = (0.6503, 0.05522, 1.866)
ob_light.lock_rotations_4d = False
ob_light.empty_display_type = 'ARROWS'
ob_light.color = (0.0, 0.0, 0.0, 0.0)
ob_light.lineart.crease_threshold = 0.0
ob_camera.location = (7.359, -6.926, 4.958)
ob_camera.rotation_euler = (1.109, 0.0, 0.8149)
ob_camera.lock_rotations_4d = False
ob_camera.empty_display_type = 'ARROWS'
ob_camera.color = (0.0, 0.0, 0.0, 0.0)
ob_camera.display_type = 'WIRE'
ob_camera.lineart.crease_threshold = 0.0

# ---- collection membership
col_collection.objects.link(ob_cube)
col_collection.objects.link(ob_light)
col_collection.objects.link(ob_camera)

# ---- scene / render settings (as saved in the file)
scene.camera = ob_camera
scene.frame_start = 1; scene.frame_end = 250; scene.frame_set(1)
scene.render.engine = 'BLENDER_EEVEE_NEXT'
scene.cycles.sampling_pattern = 'TABULATED_SOBOL'
scene.eevee.ray_tracing_options.trace_max_roughness = 0.0
bpy.context.view_layer.update()
